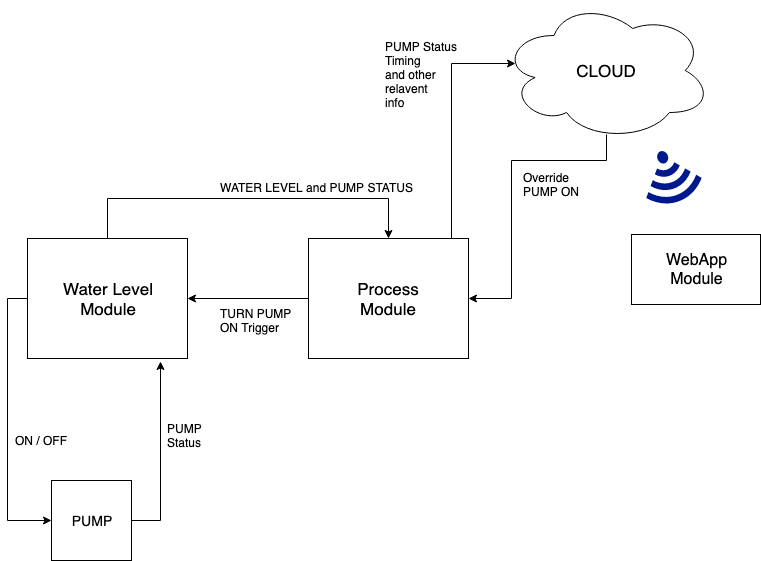

The diagram above was exported from draw.io. Its source (the exported page's mxGraphModel, read from the mxfile embedded in the PNG):
<mxGraphModel dx="1106" dy="752" grid="1" gridSize="10" guides="1" tooltips="1" connect="1" arrows="1" fold="1" page="1" pageScale="1" pageWidth="827" pageHeight="1169" math="0" shadow="0">
  <root>
    <mxCell id="0" />
    <mxCell id="1" parent="0" />
    <mxCell id="4z8UaYPAzkwWv9Mu1nWa-7" style="edgeStyle=orthogonalEdgeStyle;rounded=0;orthogonalLoop=1;jettySize=auto;html=1;entryX=0.5;entryY=0;entryDx=0;entryDy=0;" parent="1" source="4z8UaYPAzkwWv9Mu1nWa-5" target="4z8UaYPAzkwWv9Mu1nWa-6" edge="1">
      <mxGeometry relative="1" as="geometry">
        <Array as="points">
          <mxPoint x="136" y="198" />
          <mxPoint x="417" y="198" />
        </Array>
      </mxGeometry>
    </mxCell>
    <mxCell id="4z8UaYPAzkwWv9Mu1nWa-14" style="edgeStyle=orthogonalEdgeStyle;rounded=0;orthogonalLoop=1;jettySize=auto;html=1;entryX=0;entryY=0.5;entryDx=0;entryDy=0;" parent="1" source="4z8UaYPAzkwWv9Mu1nWa-5" target="4z8UaYPAzkwWv9Mu1nWa-13" edge="1">
      <mxGeometry relative="1" as="geometry">
        <Array as="points">
          <mxPoint x="36" y="298" />
          <mxPoint x="36" y="520" />
        </Array>
      </mxGeometry>
    </mxCell>
    <mxCell id="4z8UaYPAzkwWv9Mu1nWa-5" value="&lt;font style=&quot;font-size: 17px&quot;&gt;Water Level&lt;br&gt;Module&lt;br&gt;&lt;/font&gt;" style="rounded=0;whiteSpace=wrap;html=1;" parent="1" vertex="1">
      <mxGeometry x="56" y="238" width="160" height="120" as="geometry" />
    </mxCell>
    <mxCell id="4z8UaYPAzkwWv9Mu1nWa-9" style="edgeStyle=orthogonalEdgeStyle;rounded=0;orthogonalLoop=1;jettySize=auto;html=1;entryX=1;entryY=0.5;entryDx=0;entryDy=0;" parent="1" source="4z8UaYPAzkwWv9Mu1nWa-6" target="4z8UaYPAzkwWv9Mu1nWa-5" edge="1">
      <mxGeometry relative="1" as="geometry" />
    </mxCell>
    <mxCell id="4z8UaYPAzkwWv9Mu1nWa-11" style="edgeStyle=orthogonalEdgeStyle;rounded=0;orthogonalLoop=1;jettySize=auto;html=1;entryX=0.067;entryY=0.45;entryDx=0;entryDy=0;entryPerimeter=0;" parent="1" source="4z8UaYPAzkwWv9Mu1nWa-6" target="4z8UaYPAzkwWv9Mu1nWa-10" edge="1">
      <mxGeometry relative="1" as="geometry">
        <Array as="points">
          <mxPoint x="480" y="63" />
        </Array>
        <mxPoint x="530" y="64" as="targetPoint" />
      </mxGeometry>
    </mxCell>
    <mxCell id="4z8UaYPAzkwWv9Mu1nWa-6" value="&lt;font style=&quot;font-size: 17px&quot;&gt;Process&lt;br&gt;Module&lt;/font&gt;" style="rounded=0;whiteSpace=wrap;html=1;" parent="1" vertex="1">
      <mxGeometry x="337" y="238" width="160" height="120" as="geometry" />
    </mxCell>
    <mxCell id="4z8UaYPAzkwWv9Mu1nWa-12" style="edgeStyle=orthogonalEdgeStyle;rounded=0;orthogonalLoop=1;jettySize=auto;html=1;entryX=1;entryY=0.5;entryDx=0;entryDy=0;exitX=0.5;exitY=0.957;exitDx=0;exitDy=0;exitPerimeter=0;" parent="1" source="4z8UaYPAzkwWv9Mu1nWa-10" target="4z8UaYPAzkwWv9Mu1nWa-6" edge="1">
      <mxGeometry relative="1" as="geometry">
        <Array as="points">
          <mxPoint x="635" y="160" />
          <mxPoint x="540" y="160" />
          <mxPoint x="540" y="298" />
        </Array>
      </mxGeometry>
    </mxCell>
    <mxCell id="4z8UaYPAzkwWv9Mu1nWa-10" value="&lt;font style=&quot;font-size: 17px&quot;&gt;CLOUD&lt;/font&gt;" style="ellipse;shape=cloud;whiteSpace=wrap;html=1;" parent="1" vertex="1">
      <mxGeometry x="530" width="210" height="140" as="geometry" />
    </mxCell>
    <mxCell id="4z8UaYPAzkwWv9Mu1nWa-16" style="edgeStyle=orthogonalEdgeStyle;rounded=0;orthogonalLoop=1;jettySize=auto;html=1;entryX=0.831;entryY=1.025;entryDx=0;entryDy=0;entryPerimeter=0;" parent="1" source="4z8UaYPAzkwWv9Mu1nWa-13" target="4z8UaYPAzkwWv9Mu1nWa-5" edge="1">
      <mxGeometry relative="1" as="geometry">
        <Array as="points">
          <mxPoint x="189" y="520" />
        </Array>
      </mxGeometry>
    </mxCell>
    <mxCell id="4z8UaYPAzkwWv9Mu1nWa-13" value="&lt;font style=&quot;font-size: 14px&quot;&gt;PUMP&lt;/font&gt;" style="whiteSpace=wrap;html=1;aspect=fixed;" parent="1" vertex="1">
      <mxGeometry x="80" y="480" width="80" height="80" as="geometry" />
    </mxCell>
    <mxCell id="4z8UaYPAzkwWv9Mu1nWa-15" value="ON / OFF&lt;br&gt;" style="text;html=1;resizable=0;points=[];autosize=1;align=left;verticalAlign=top;spacingTop=-4;" parent="1" vertex="1">
      <mxGeometry x="42" y="431" width="70" height="20" as="geometry" />
    </mxCell>
    <mxCell id="4z8UaYPAzkwWv9Mu1nWa-17" value="PUMP&lt;br&gt;Status" style="text;html=1;resizable=0;points=[];autosize=1;align=left;verticalAlign=top;spacingTop=-4;" parent="1" vertex="1">
      <mxGeometry x="194" y="419" width="50" height="30" as="geometry" />
    </mxCell>
    <mxCell id="4z8UaYPAzkwWv9Mu1nWa-18" value="TURN PUMP&lt;br&gt;ON Trigger&lt;br&gt;" style="text;html=1;resizable=0;points=[];autosize=1;align=left;verticalAlign=top;spacingTop=-4;" parent="1" vertex="1">
      <mxGeometry x="247" y="304" width="90" height="30" as="geometry" />
    </mxCell>
    <mxCell id="4z8UaYPAzkwWv9Mu1nWa-19" value="WATER LEVEL and PUMP STATUS" style="text;html=1;resizable=0;points=[];autosize=1;align=left;verticalAlign=top;spacingTop=-4;" parent="1" vertex="1">
      <mxGeometry x="247" y="178" width="210" height="20" as="geometry" />
    </mxCell>
    <mxCell id="4z8UaYPAzkwWv9Mu1nWa-21" value="PUMP Status&lt;br&gt;Timing&lt;br&gt;and other&lt;br&gt;relavent&lt;br&gt;info" style="text;html=1;resizable=0;points=[];autosize=1;align=left;verticalAlign=top;spacingTop=-4;" parent="1" vertex="1">
      <mxGeometry x="412" y="37" width="90" height="70" as="geometry" />
    </mxCell>
    <mxCell id="4z8UaYPAzkwWv9Mu1nWa-22" value="Override&lt;br&gt;PUMP ON" style="text;html=1;resizable=0;points=[];autosize=1;align=left;verticalAlign=top;spacingTop=-4;" parent="1" vertex="1">
      <mxGeometry x="550" y="168" width="70" height="30" as="geometry" />
    </mxCell>
    <mxCell id="4z8UaYPAzkwWv9Mu1nWa-28" value="&lt;font style=&quot;font-size: 16px&quot;&gt;WebApp&lt;br&gt;Module&lt;/font&gt;" style="rounded=0;whiteSpace=wrap;html=1;" parent="1" vertex="1">
      <mxGeometry x="660" y="234" width="129" height="70" as="geometry" />
    </mxCell>
    <mxCell id="4z8UaYPAzkwWv9Mu1nWa-29" value="" style="pointerEvents=1;shadow=0;dashed=0;html=1;strokeColor=none;labelPosition=center;verticalLabelPosition=bottom;verticalAlign=top;align=center;shape=mxgraph.mscae.enterprise.wireless_connection;fillColor=#00188D;rotation=70;" parent="1" vertex="1">
      <mxGeometry x="670" y="148.5" width="58" height="59" as="geometry" />
    </mxCell>
  </root>
</mxGraphModel>